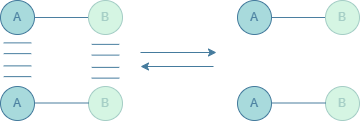

The diagram above was exported from draw.io. Its source (the exported page's mxGraphModel, read from the mxfile embedded in the PNG):
<mxGraphModel dx="786" dy="451" grid="0" gridSize="10" guides="1" tooltips="1" connect="1" arrows="1" fold="1" page="1" pageScale="1" pageWidth="827" pageHeight="583" math="0" shadow="0">
  <root>
    <mxCell id="0" />
    <mxCell id="1" parent="0" />
    <mxCell id="qvVJsYEz-qznc9F_YQ5S-12" edge="1" parent="1" style="endArrow=classic;html=1;rounded=0;strokeColor=light-dark(#457b9d, #ededed);" value="">
      <mxGeometry height="50" relative="1" width="50" as="geometry">
        <mxPoint x="273" y="227" as="sourcePoint" />
        <mxPoint x="349" y="227" as="targetPoint" />
      </mxGeometry>
    </mxCell>
    <mxCell id="qvVJsYEz-qznc9F_YQ5S-13" edge="1" parent="1" style="endArrow=classic;html=1;rounded=0;strokeColor=light-dark(#457b9d, #ededed);" value="">
      <mxGeometry height="50" relative="1" width="50" as="geometry">
        <mxPoint x="346" y="241" as="sourcePoint" />
        <mxPoint x="273" y="241" as="targetPoint" />
      </mxGeometry>
    </mxCell>
    <mxCell id="qvVJsYEz-qznc9F_YQ5S-14" parent="1" style="ellipse;whiteSpace=wrap;html=1;aspect=fixed;fontColor=light-dark(#4c81a1, #ededed);strokeColor=light-dark(#457b9d, #ededed);fillColor=light-dark(#a8dadc, #ededed);" value="A" vertex="1">
      <mxGeometry height="34" width="34" x="370" y="175" as="geometry" />
    </mxCell>
    <mxCell id="qvVJsYEz-qznc9F_YQ5S-15" edge="1" parent="1" source="qvVJsYEz-qznc9F_YQ5S-17" style="endArrow=none;html=1;rounded=0;strokeColor=light-dark(#4b7fa0, #ededed);exitX=1;exitY=0.5;exitDx=0;exitDy=0;" value="">
      <mxGeometry height="50" relative="1" width="50" as="geometry">
        <mxPoint x="407" y="192" as="sourcePoint" />
        <mxPoint x="471" y="192" as="targetPoint" />
      </mxGeometry>
    </mxCell>
    <mxCell id="qvVJsYEz-qznc9F_YQ5S-16" edge="1" parent="1" source="qvVJsYEz-qznc9F_YQ5S-14" style="endArrow=none;html=1;rounded=0;strokeColor=light-dark(#4b7fa0, #ededed);exitX=1;exitY=0.5;exitDx=0;exitDy=0;" target="qvVJsYEz-qznc9F_YQ5S-17" value="">
      <mxGeometry height="50" relative="1" width="50" as="geometry">
        <mxPoint x="404" y="192" as="sourcePoint" />
        <mxPoint x="471" y="192" as="targetPoint" />
      </mxGeometry>
    </mxCell>
    <mxCell id="qvVJsYEz-qznc9F_YQ5S-17" parent="1" style="ellipse;whiteSpace=wrap;html=1;aspect=fixed;fillColor=light-dark(#d5f5e3, #ededed);strokeColor=light-dark(#a5cec6, #ededed);fontColor=light-dark(#a5cec6, #ededed);" value="B" vertex="1">
      <mxGeometry height="34" width="34" x="458" y="175" as="geometry" />
    </mxCell>
    <mxCell id="qvVJsYEz-qznc9F_YQ5S-18" parent="1" style="ellipse;whiteSpace=wrap;html=1;aspect=fixed;fontColor=light-dark(#4c81a1, #ededed);strokeColor=light-dark(#457b9d, #ededed);fillColor=light-dark(#a8dadc, #ededed);" value="A" vertex="1">
      <mxGeometry height="34" width="34" x="370" y="261" as="geometry" />
    </mxCell>
    <mxCell id="qvVJsYEz-qznc9F_YQ5S-19" edge="1" parent="1" source="qvVJsYEz-qznc9F_YQ5S-20" style="endArrow=none;html=1;rounded=0;strokeColor=light-dark(#4b7fa0, #ededed);exitX=1;exitY=0.5;exitDx=0;exitDy=0;" value="">
      <mxGeometry height="50" relative="1" width="50" as="geometry">
        <mxPoint x="407" y="278" as="sourcePoint" />
        <mxPoint x="471" y="278" as="targetPoint" />
      </mxGeometry>
    </mxCell>
    <mxCell id="qvVJsYEz-qznc9F_YQ5S-20" parent="1" style="ellipse;whiteSpace=wrap;html=1;aspect=fixed;fillColor=light-dark(#d5f5e3, #ededed);strokeColor=light-dark(#a5cec6, #ededed);fontColor=light-dark(#a5cec6, #ededed);" value="B" vertex="1">
      <mxGeometry height="34" width="34" x="458" y="261" as="geometry" />
    </mxCell>
    <mxCell id="qvVJsYEz-qznc9F_YQ5S-23" parent="1" style="ellipse;whiteSpace=wrap;html=1;aspect=fixed;fontColor=light-dark(#4c81a1, #ededed);strokeColor=light-dark(#457b9d, #ededed);fillColor=light-dark(#a8dadc, #ededed);" value="A" vertex="1">
      <mxGeometry height="34" width="34" x="133" y="175" as="geometry" />
    </mxCell>
    <mxCell id="qvVJsYEz-qznc9F_YQ5S-24" edge="1" parent="1" source="qvVJsYEz-qznc9F_YQ5S-26" style="endArrow=none;html=1;rounded=0;strokeColor=light-dark(#4b7fa0, #ededed);exitX=1;exitY=0.5;exitDx=0;exitDy=0;" value="">
      <mxGeometry height="50" relative="1" width="50" as="geometry">
        <mxPoint x="170" y="192" as="sourcePoint" />
        <mxPoint x="234" y="192" as="targetPoint" />
      </mxGeometry>
    </mxCell>
    <mxCell id="qvVJsYEz-qznc9F_YQ5S-25" edge="1" parent="1" source="qvVJsYEz-qznc9F_YQ5S-23" style="endArrow=none;html=1;rounded=0;strokeColor=light-dark(#4b7fa0, #ededed);exitX=1;exitY=0.5;exitDx=0;exitDy=0;" target="qvVJsYEz-qznc9F_YQ5S-26" value="">
      <mxGeometry height="50" relative="1" width="50" as="geometry">
        <mxPoint x="167" y="192" as="sourcePoint" />
        <mxPoint x="234" y="192" as="targetPoint" />
      </mxGeometry>
    </mxCell>
    <mxCell id="qvVJsYEz-qznc9F_YQ5S-26" parent="1" style="ellipse;whiteSpace=wrap;html=1;aspect=fixed;fillColor=light-dark(#d5f5e3, #ededed);strokeColor=light-dark(#a5cec6, #ededed);fontColor=light-dark(#a5cec6, #ededed);" value="B" vertex="1">
      <mxGeometry height="34" width="34" x="221" y="175" as="geometry" />
    </mxCell>
    <mxCell id="qvVJsYEz-qznc9F_YQ5S-27" parent="1" style="ellipse;whiteSpace=wrap;html=1;aspect=fixed;fontColor=light-dark(#4c81a1, #ededed);strokeColor=light-dark(#457b9d, #ededed);fillColor=light-dark(#a8dadc, #ededed);" value="A" vertex="1">
      <mxGeometry height="34" width="34" x="133" y="261" as="geometry" />
    </mxCell>
    <mxCell id="qvVJsYEz-qznc9F_YQ5S-28" edge="1" parent="1" source="qvVJsYEz-qznc9F_YQ5S-29" style="endArrow=none;html=1;rounded=0;strokeColor=light-dark(#4b7fa0, #ededed);exitX=1;exitY=0.5;exitDx=0;exitDy=0;" value="">
      <mxGeometry height="50" relative="1" width="50" as="geometry">
        <mxPoint x="170" y="278" as="sourcePoint" />
        <mxPoint x="234" y="278" as="targetPoint" />
      </mxGeometry>
    </mxCell>
    <mxCell id="qvVJsYEz-qznc9F_YQ5S-29" parent="1" style="ellipse;whiteSpace=wrap;html=1;aspect=fixed;fillColor=light-dark(#d5f5e3, #ededed);strokeColor=light-dark(#a5cec6, #ededed);fontColor=light-dark(#a5cec6, #ededed);" value="B" vertex="1">
      <mxGeometry height="34" width="34" x="221" y="261" as="geometry" />
    </mxCell>
    <mxCell id="qvVJsYEz-qznc9F_YQ5S-30" parent="1" style="shape=partialRectangle;whiteSpace=wrap;html=1;bottom=0;top=0;fillColor=none;rotation=90;strokeColor=light-dark(#4b7fa0, #ededed);" value="" vertex="1">
      <mxGeometry height="27.5" width="10.75" x="144.62" y="209" as="geometry" />
    </mxCell>
    <mxCell id="qvVJsYEz-qznc9F_YQ5S-31" parent="1" style="shape=partialRectangle;whiteSpace=wrap;html=1;bottom=0;top=0;fillColor=none;rotation=90;strokeColor=light-dark(#457b9d, #ededed);" value="" vertex="1">
      <mxGeometry height="27.5" width="10.75" x="144.625" y="232.005" as="geometry" />
    </mxCell>
    <mxCell id="qvVJsYEz-qznc9F_YQ5S-34" parent="1" style="shape=partialRectangle;whiteSpace=wrap;html=1;bottom=0;top=0;fillColor=none;rotation=90;strokeColor=light-dark(#4b7fa0, #ededed);" value="" vertex="1">
      <mxGeometry height="27.5" width="10.75" x="232.625" y="210.495" as="geometry" />
    </mxCell>
    <mxCell id="qvVJsYEz-qznc9F_YQ5S-35" parent="1" style="shape=partialRectangle;whiteSpace=wrap;html=1;bottom=0;top=0;fillColor=none;rotation=90;strokeColor=light-dark(#457b9d, #ededed);" value="" vertex="1">
      <mxGeometry height="27.5" width="10.75" x="232.63" y="233.5" as="geometry" />
    </mxCell>
    <mxCell id="qvVJsYEz-qznc9F_YQ5S-36" edge="1" parent="1" style="endArrow=none;html=1;rounded=0;strokeColor=light-dark(#4b7fa0, #ededed);exitX=1;exitY=0.5;exitDx=0;exitDy=0;" value="">
      <mxGeometry height="50" relative="1" width="50" as="geometry">
        <mxPoint x="404" y="277.5" as="sourcePoint" />
        <mxPoint x="458" y="277.5" as="targetPoint" />
      </mxGeometry>
    </mxCell>
    <mxCell id="qvVJsYEz-qznc9F_YQ5S-37" edge="1" parent="1" style="endArrow=none;html=1;rounded=0;strokeColor=light-dark(#4b7fa0, #ededed);exitX=1;exitY=0.5;exitDx=0;exitDy=0;" value="">
      <mxGeometry height="50" relative="1" width="50" as="geometry">
        <mxPoint x="167" y="277.5" as="sourcePoint" />
        <mxPoint x="221" y="277.5" as="targetPoint" />
      </mxGeometry>
    </mxCell>
  </root>
</mxGraphModel>